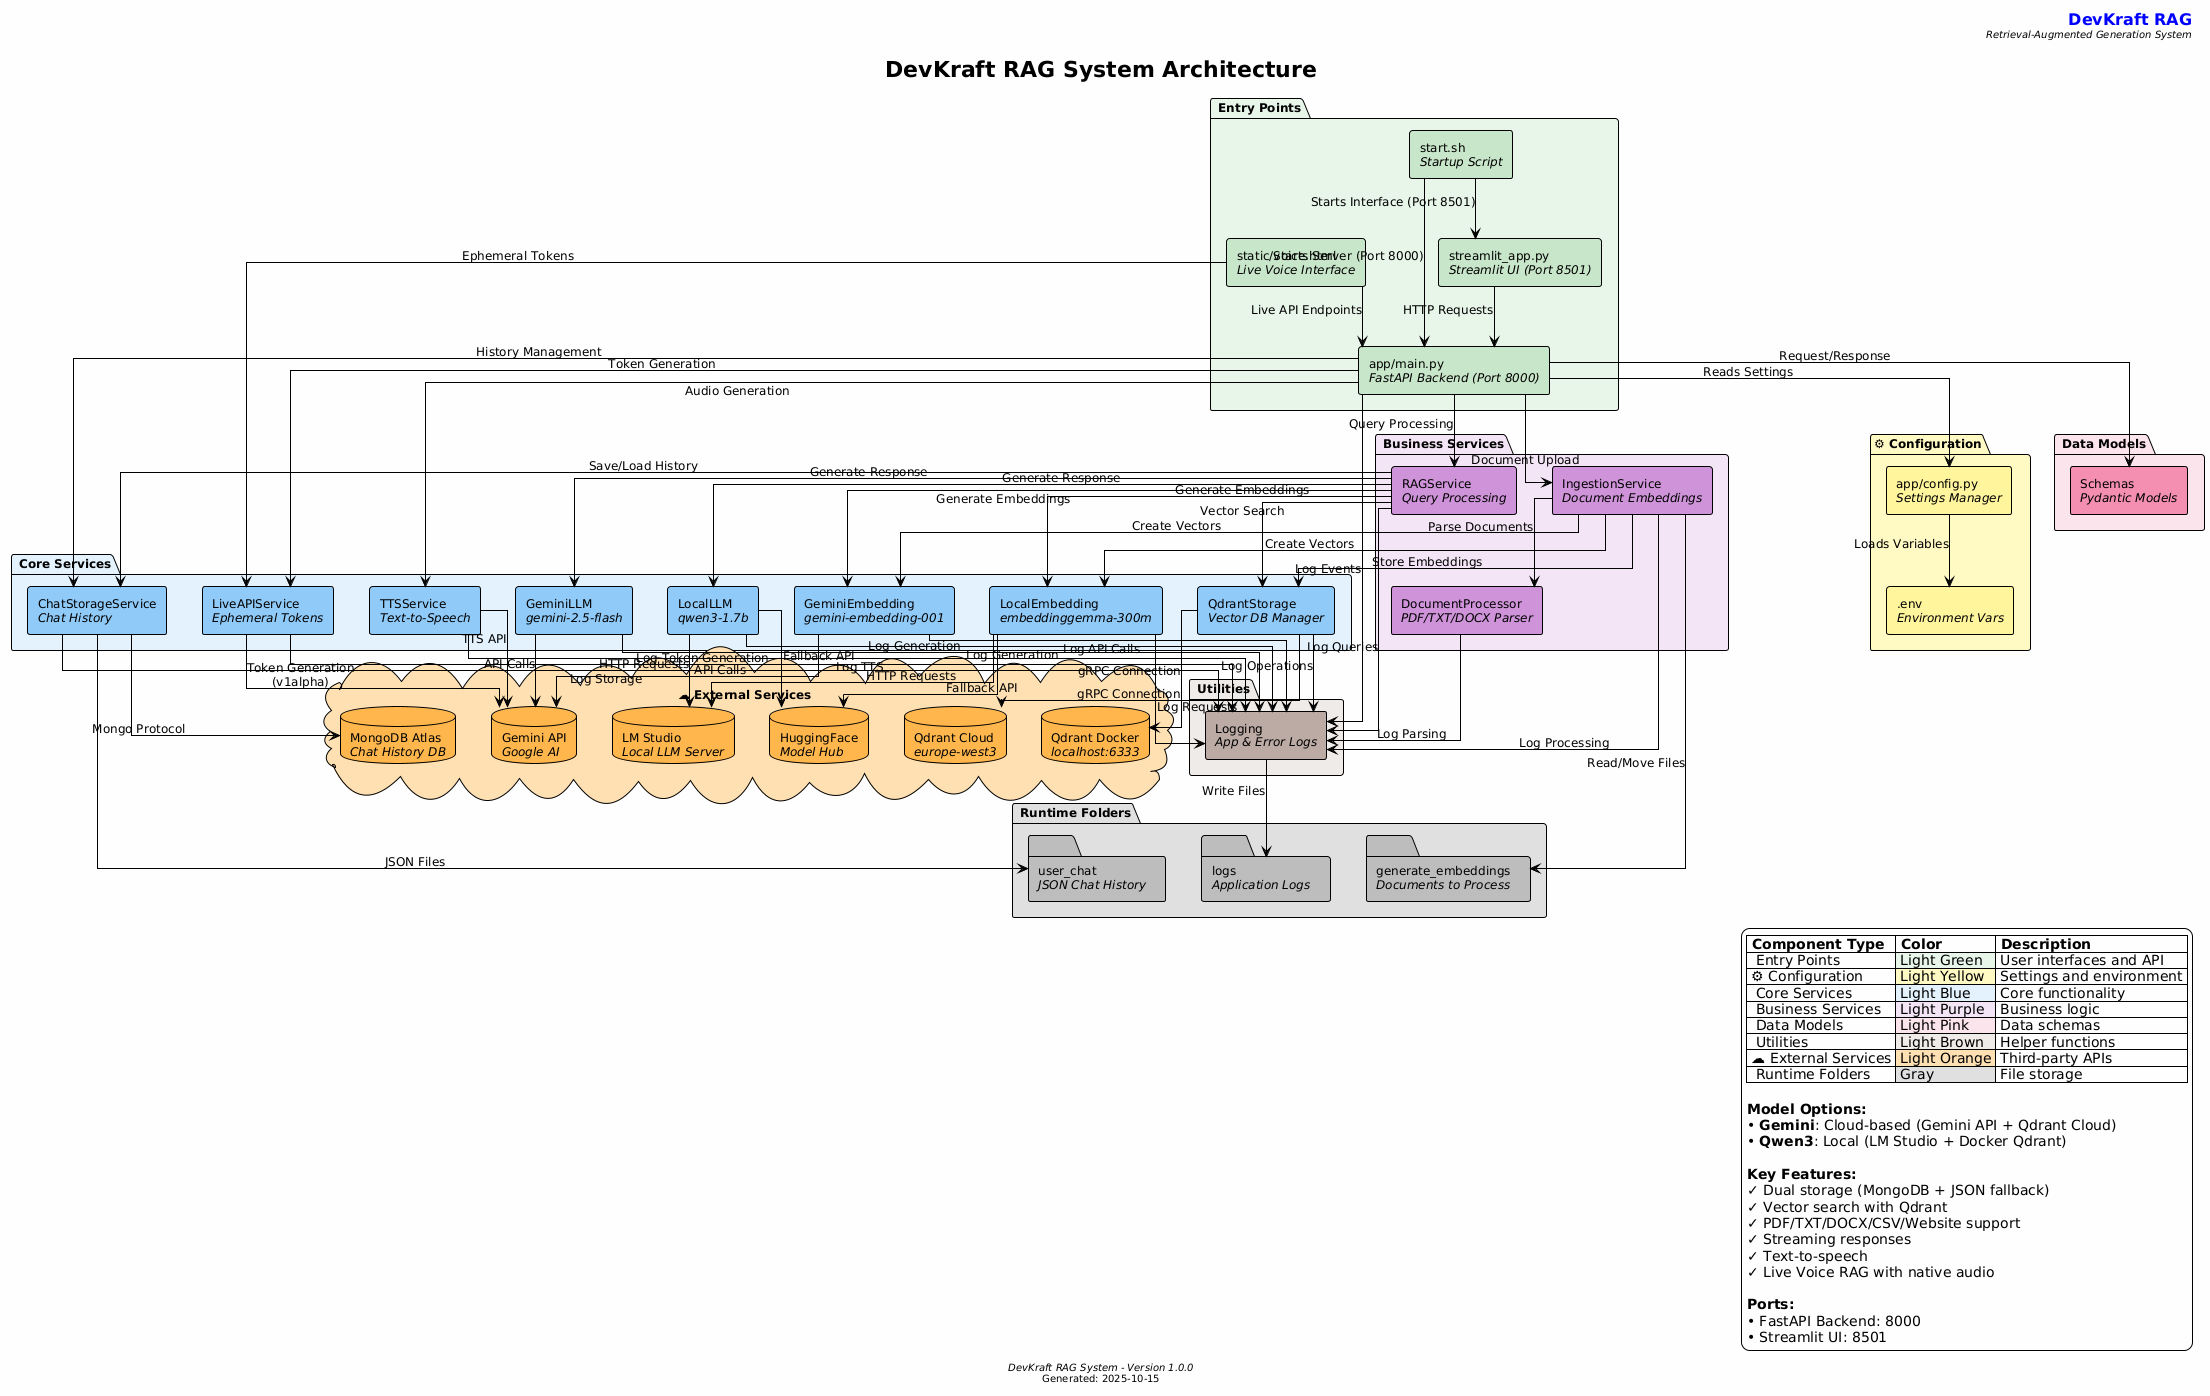

The diagram above was rendered by PlantUML. Its source (embedded in the PNG):
@startuml DevKraft_RAG_Architecture
!theme plain
skinparam backgroundColor #FEFEFE
skinparam componentStyle rectangle
skinparam linetype ortho
skinparam shadowing false
skinparam defaultFontName Arial
skinparam defaultFontSize 12

' Title and Header
title DevKraft RAG System Architecture
header
<font color=blue size=16><b>DevKraft RAG</b></font>
<i>Retrieval-Augmented Generation System</i>
endheader

' Entry Points
package "🚀 Entry Points" #E8F5E9 {
  component [streamlit_app.py\n<i>Streamlit UI (Port 8501)</i>] as UI #C8E6C9
  component [app/main.py\n<i>FastAPI Backend (Port 8000)</i>] as API #C8E6C9
  component [static/voice.html\n<i>Live Voice Interface</i>] as VoiceUI #C8E6C9
  component [start.sh\n<i>Startup Script</i>] as Script #C8E6C9
}

' Configuration
package "⚙ Configuration" #FFF9C4 {
  component [app/config.py\n<i>Settings Manager</i>] as Config #FFF59D
  component [.env\n<i>Environment Vars</i>] as EnvFile #FFF59D
}

' Core Services
package "🔧 Core Services" #E3F2FD {
  component [GeminiEmbedding\n<i>gemini-embedding-001</i>] as GeminiEmbed #90CAF9
  component [LocalEmbedding\n<i>embeddinggemma-300m</i>] as LocalEmbed #90CAF9
  component [QdrantStorage\n<i>Vector DB Manager</i>] as Storage #90CAF9
  component [GeminiLLM\n<i>gemini-2.5-flash</i>] as GeminiLLM #90CAF9
  component [LocalLLM\n<i>qwen3-1.7b</i>] as LocalLLM #90CAF9
  component [ChatStorageService\n<i>Chat History</i>] as ChatStorage #90CAF9
  component [TTSService\n<i>Text-to-Speech</i>] as TTS #90CAF9
  component [LiveAPIService\n<i>Ephemeral Tokens</i>] as LiveAPI #90CAF9
}

' Business Services
package "💼 Business Services" #F3E5F5 {
  component [DocumentProcessor\n<i>PDF/TXT/DOCX Parser</i>] as DocProcessor #CE93D8
  component [IngestionService\n<i>Document Embeddings</i>] as Ingestion #CE93D8
  component [RAGService\n<i>Query Processing</i>] as RAG #CE93D8
}

' Models
package "📊 Data Models" #FCE4EC {
  component [Schemas\n<i>Pydantic Models</i>] as Schemas #F48FB1
}

' Utils
package "🛠 Utilities" #EFEBE9 {
  component [Logging\n<i>App & Error Logs</i>] as Logging #BCAAA4
}

' External Services
cloud "☁ External Services" #FFE0B2 {
  database "Gemini API\n<i>Google AI</i>" as GeminiAPI #FFB74D
  database "LM Studio\n<i>Local LLM Server</i>" as LMStudio #FFB74D
  database "HuggingFace\n<i>Model Hub</i>" as HF #FFB74D
  database "Qdrant Cloud\n<i>europe-west3</i>" as QdrantCloud #FFB74D
  database "Qdrant Docker\n<i>localhost:6333</i>" as QdrantDocker #FFB74D
  database "MongoDB Atlas\n<i>Chat History DB</i>" as MongoDB #FFB74D
}

' Runtime Folders
folder "📁 Runtime Folders" #E0E0E0 {
  folder "generate_embeddings\n<i>Documents to Process</i>" as GenEmbed #BDBDBD
  folder "user_chat\n<i>JSON Chat History</i>" as UserChat #BDBDBD
  folder "logs\n<i>Application Logs</i>" as Logs #BDBDBD
}

' ==================== Relationships ====================

' Entry Points
UI --> API : HTTP Requests
VoiceUI --> API : Live API Endpoints
Script --> API : Starts Server (Port 8000)
Script --> UI : Starts Interface (Port 8501)

' Configuration
Config --> EnvFile : Loads Variables
API --> Config : Reads Settings

' API to Services
API --> RAG : Query Processing
API --> Ingestion : Document Upload
API --> TTS : Audio Generation
API --> ChatStorage : History Management
API --> LiveAPI : Token Generation
VoiceUI --> LiveAPI : Ephemeral Tokens

' RAG Service Flow
RAG --> GeminiEmbed : Generate Embeddings
RAG --> LocalEmbed : Generate Embeddings
RAG --> GeminiLLM : Generate Response
RAG --> LocalLLM : Generate Response
RAG --> Storage : Vector Search
RAG --> ChatStorage : Save/Load History

' Ingestion Service Flow
Ingestion --> DocProcessor : Parse Documents
Ingestion --> GeminiEmbed : Create Vectors
Ingestion --> LocalEmbed : Create Vectors
Ingestion --> Storage : Store Embeddings

' Core to External Services
GeminiEmbed --> GeminiAPI : API Calls
GeminiLLM --> GeminiAPI : API Calls
TTS --> GeminiAPI : TTS API
LiveAPI --> GeminiAPI : Token Generation\n(v1alpha)
LocalEmbed --> LMStudio : HTTP Requests
LocalEmbed --> HF : Fallback API
LocalLLM --> LMStudio : HTTP Requests
LocalLLM --> HF : Fallback API
Storage --> QdrantCloud : gRPC Connection
Storage --> QdrantDocker : gRPC Connection
ChatStorage --> MongoDB : Mongo Protocol
ChatStorage --> UserChat : JSON Files

' Models Validation
API --> Schemas : Request/Response

' Logging Integration
API --> Logging : Log Events
RAG --> Logging : Log Queries
Ingestion --> Logging : Log Processing
DocProcessor --> Logging : Log Parsing
GeminiEmbed --> Logging : Log API Calls
LocalEmbed --> Logging : Log Requests
GeminiLLM --> Logging : Log Generation
LocalLLM --> Logging : Log Generation
Storage --> Logging : Log Operations
ChatStorage --> Logging : Log Storage
TTS --> Logging : Log TTS
LiveAPI --> Logging : Log Token Generation
Logging --> Logs : Write Files

' Runtime Folders
Ingestion --> GenEmbed : Read/Move Files

' ==================== Legend ====================

legend right
  |= Component Type |= Color |= Description |
  | 🚀 Entry Points | <#E8F5E9> Light Green | User interfaces and API |
  | ⚙ Configuration | <#FFF9C4> Light Yellow | Settings and environment |
  | 🔧 Core Services | <#E3F2FD> Light Blue | Core functionality |
  | 💼 Business Services | <#F3E5F5> Light Purple | Business logic |
  | 📊 Data Models | <#FCE4EC> Light Pink | Data schemas |
  | 🛠 Utilities | <#EFEBE9> Light Brown | Helper functions |
  | ☁ External Services | <#FFE0B2> Light Orange | Third-party APIs |
  | 📁 Runtime Folders | <#E0E0E0> Gray | File storage |
  
  <b>Model Options:</b>
  • <b>Gemini</b>: Cloud-based (Gemini API + Qdrant Cloud)
  • <b>Qwen3</b>: Local (LM Studio + Docker Qdrant)
  
  <b>Key Features:</b>
  ✓ Dual storage (MongoDB + JSON fallback)
  ✓ Vector search with Qdrant
  ✓ PDF/TXT/DOCX/CSV/Website support
  ✓ Streaming responses
  ✓ Text-to-speech
  ✓ Live Voice RAG with native audio
  
  <b>Ports:</b>
  • FastAPI Backend: 8000
  • Streamlit UI: 8501
endlegend

footer
<i>DevKraft RAG System - Version 1.0.0</i>
Generated: %date("yyyy-MM-dd")
endfooter

@enduml